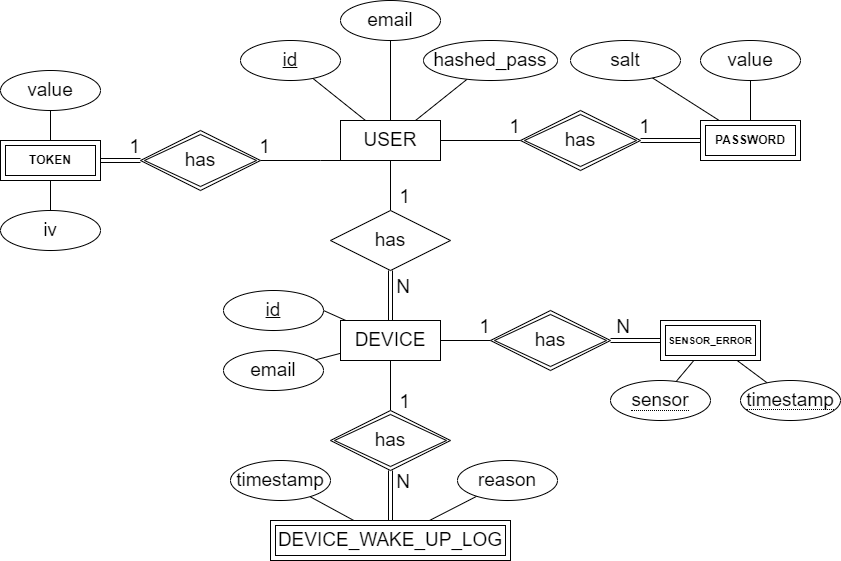

The diagram above was exported from draw.io. Its source (the exported page's mxGraphModel, read from the mxfile embedded in the PNG):
<mxGraphModel dx="1877" dy="621" grid="1" gridSize="10" guides="1" tooltips="1" connect="1" arrows="1" fold="1" page="1" pageScale="1" pageWidth="827" pageHeight="1169" math="0" shadow="0">
  <root>
    <mxCell id="0" />
    <mxCell id="1" parent="0" />
    <mxCell id="UeETvZMfSn2D6VsuQUf8-4" value="" style="endArrow=none;html=1;rounded=0;exitX=1;exitY=0.5;exitDx=0;exitDy=0;" parent="1" source="7Dnz9T_1jgGXGvEqVInA-3" target="7Dnz9T_1jgGXGvEqVInA-2" edge="1">
      <mxGeometry relative="1" as="geometry">
        <mxPoint x="317.4707414201275" y="470.224508005545" as="sourcePoint" />
        <mxPoint x="344" y="400" as="targetPoint" />
      </mxGeometry>
    </mxCell>
    <mxCell id="UeETvZMfSn2D6VsuQUf8-6" value="" style="endArrow=none;html=1;rounded=0;" parent="1" source="UeETvZMfSn2D6VsuQUf8-8" target="7Dnz9T_1jgGXGvEqVInA-2" edge="1">
      <mxGeometry relative="1" as="geometry">
        <mxPoint x="417.1168674719845" y="309.32469879202336" as="sourcePoint" />
        <mxPoint x="388.18181818181824" y="400" as="targetPoint" />
      </mxGeometry>
    </mxCell>
    <mxCell id="UeETvZMfSn2D6VsuQUf8-8" value="&lt;font style=&quot;font-size: 19px;&quot;&gt;email&lt;/font&gt;" style="ellipse;whiteSpace=wrap;html=1;align=center;" parent="1" vertex="1">
      <mxGeometry x="203" y="390" width="100" height="40" as="geometry" />
    </mxCell>
    <mxCell id="UeETvZMfSn2D6VsuQUf8-17" value="&lt;font style=&quot;font-size: 19px;&quot;&gt;USER&lt;/font&gt;" style="whiteSpace=wrap;html=1;align=center;" parent="1" vertex="1">
      <mxGeometry x="320" y="160" width="100" height="40" as="geometry" />
    </mxCell>
    <mxCell id="UeETvZMfSn2D6VsuQUf8-18" value="&lt;font style=&quot;font-size: 19px;&quot;&gt;id&lt;/font&gt;" style="ellipse;whiteSpace=wrap;html=1;align=center;fontStyle=4;" parent="1" vertex="1">
      <mxGeometry x="220" y="80" width="100" height="40" as="geometry" />
    </mxCell>
    <mxCell id="UeETvZMfSn2D6VsuQUf8-20" value="" style="endArrow=none;html=1;rounded=0;" parent="1" source="UeETvZMfSn2D6VsuQUf8-28" target="UeETvZMfSn2D6VsuQUf8-17" edge="1">
      <mxGeometry relative="1" as="geometry">
        <mxPoint x="236.75048338274019" y="48.84429380558265" as="sourcePoint" />
        <mxPoint x="284" y="100" as="targetPoint" />
      </mxGeometry>
    </mxCell>
    <mxCell id="UeETvZMfSn2D6VsuQUf8-29" value="" style="endArrow=none;html=1;rounded=0;" parent="1" source="UeETvZMfSn2D6VsuQUf8-28" target="UeETvZMfSn2D6VsuQUf8-17" edge="1">
      <mxGeometry relative="1" as="geometry">
        <mxPoint x="253.90841331846877" y="47.56536488703807" as="sourcePoint" />
        <mxPoint x="352.72727272727275" y="120" as="targetPoint" />
      </mxGeometry>
    </mxCell>
    <mxCell id="UeETvZMfSn2D6VsuQUf8-30" value="" style="endArrow=none;html=1;rounded=0;" parent="1" source="UeETvZMfSn2D6VsuQUf8-31" target="UeETvZMfSn2D6VsuQUf8-17" edge="1">
      <mxGeometry relative="1" as="geometry">
        <mxPoint x="357.9084133184688" y="47.56536488703807" as="sourcePoint" />
        <mxPoint x="470.66666666666674" y="110" as="targetPoint" />
      </mxGeometry>
    </mxCell>
    <mxCell id="UeETvZMfSn2D6VsuQUf8-31" value="&lt;font style=&quot;font-size: 19px;&quot;&gt;hashed_pass&lt;/font&gt;" style="ellipse;whiteSpace=wrap;html=1;align=center;fontSize=12;" parent="1" vertex="1">
      <mxGeometry x="403" y="80" width="134" height="40" as="geometry" />
    </mxCell>
    <mxCell id="UeETvZMfSn2D6VsuQUf8-39" value="" style="endArrow=none;html=1;rounded=0;" parent="1" source="UeETvZMfSn2D6VsuQUf8-17" target="7Dnz9T_1jgGXGvEqVInA-4" edge="1">
      <mxGeometry relative="1" as="geometry">
        <mxPoint x="340" y="240" as="sourcePoint" />
        <mxPoint x="370" y="220" as="targetPoint" />
      </mxGeometry>
    </mxCell>
    <mxCell id="UeETvZMfSn2D6VsuQUf8-40" value="&lt;font style=&quot;font-size: 19px;&quot;&gt;1&lt;/font&gt;" style="resizable=0;html=1;align=right;verticalAlign=bottom;" parent="UeETvZMfSn2D6VsuQUf8-39" connectable="0" vertex="1">
      <mxGeometry x="1" relative="1" as="geometry">
        <mxPoint x="20" as="offset" />
      </mxGeometry>
    </mxCell>
    <mxCell id="DyhMUcyQUTq48QUbvWEY-9" value="&lt;font style=&quot;font-size: 19px;&quot;&gt;1&lt;/font&gt;" style="resizable=0;html=1;align=right;verticalAlign=bottom;" parent="UeETvZMfSn2D6VsuQUf8-39" connectable="0" vertex="1">
      <mxGeometry x="1" relative="1" as="geometry">
        <mxPoint x="20" y="205" as="offset" />
      </mxGeometry>
    </mxCell>
    <mxCell id="ICRj7sYvX1AZ7UVxDgSW-6" value="&lt;font style=&quot;font-size: 19px;&quot;&gt;1&lt;/font&gt;" style="resizable=0;html=1;align=right;verticalAlign=bottom;" parent="UeETvZMfSn2D6VsuQUf8-39" connectable="0" vertex="1">
      <mxGeometry x="1" relative="1" as="geometry">
        <mxPoint x="100" y="130" as="offset" />
      </mxGeometry>
    </mxCell>
    <mxCell id="wCX7dZA46tpv3gmioyC2-9" value="&lt;font style=&quot;font-size: 19px;&quot;&gt;1&lt;/font&gt;" style="resizable=0;html=1;align=right;verticalAlign=bottom;" parent="UeETvZMfSn2D6VsuQUf8-39" connectable="0" vertex="1">
      <mxGeometry x="1" relative="1" as="geometry">
        <mxPoint x="260" y="-70" as="offset" />
      </mxGeometry>
    </mxCell>
    <mxCell id="wCX7dZA46tpv3gmioyC2-10" value="&lt;font style=&quot;font-size: 19px;&quot;&gt;1&lt;/font&gt;" style="resizable=0;html=1;align=right;verticalAlign=bottom;" parent="UeETvZMfSn2D6VsuQUf8-39" connectable="0" vertex="1">
      <mxGeometry x="1" relative="1" as="geometry">
        <mxPoint x="130" y="-70" as="offset" />
      </mxGeometry>
    </mxCell>
    <mxCell id="wCX7dZA46tpv3gmioyC2-17" value="&lt;font style=&quot;font-size: 19px;&quot;&gt;1&lt;/font&gt;" style="resizable=0;html=1;align=right;verticalAlign=bottom;" parent="UeETvZMfSn2D6VsuQUf8-39" connectable="0" vertex="1">
      <mxGeometry x="1" relative="1" as="geometry">
        <mxPoint x="-250" y="-50" as="offset" />
      </mxGeometry>
    </mxCell>
    <mxCell id="wCX7dZA46tpv3gmioyC2-18" value="&lt;font style=&quot;font-size: 19px;&quot;&gt;1&lt;/font&gt;" style="resizable=0;html=1;align=right;verticalAlign=bottom;" parent="UeETvZMfSn2D6VsuQUf8-39" connectable="0" vertex="1">
      <mxGeometry x="1" relative="1" as="geometry">
        <mxPoint x="-120" y="-50" as="offset" />
      </mxGeometry>
    </mxCell>
    <mxCell id="UeETvZMfSn2D6VsuQUf8-41" value="" style="endArrow=none;html=1;rounded=0;shape=link;exitX=0.5;exitY=0;exitDx=0;exitDy=0;" parent="1" source="7Dnz9T_1jgGXGvEqVInA-2" target="7Dnz9T_1jgGXGvEqVInA-4" edge="1">
      <mxGeometry relative="1" as="geometry">
        <mxPoint x="370" y="360" as="sourcePoint" />
        <mxPoint x="370" y="280" as="targetPoint" />
      </mxGeometry>
    </mxCell>
    <mxCell id="UeETvZMfSn2D6VsuQUf8-42" value="&lt;font style=&quot;font-size: 19px;&quot;&gt;N&lt;/font&gt;" style="resizable=0;html=1;align=right;verticalAlign=bottom;" parent="UeETvZMfSn2D6VsuQUf8-41" connectable="0" vertex="1">
      <mxGeometry x="1" relative="1" as="geometry">
        <mxPoint x="20" y="30" as="offset" />
      </mxGeometry>
    </mxCell>
    <mxCell id="9vKTberl2-GkA3S6Uj2w-23" value="&lt;font style=&quot;font-size: 19px;&quot;&gt;N&lt;/font&gt;" style="resizable=0;html=1;align=right;verticalAlign=bottom;" parent="UeETvZMfSn2D6VsuQUf8-41" connectable="0" vertex="1">
      <mxGeometry x="1" relative="1" as="geometry">
        <mxPoint x="240" y="70" as="offset" />
      </mxGeometry>
    </mxCell>
    <mxCell id="DyhMUcyQUTq48QUbvWEY-13" value="&lt;font style=&quot;font-size: 19px;&quot;&gt;N&lt;/font&gt;" style="resizable=0;html=1;align=right;verticalAlign=bottom;" parent="UeETvZMfSn2D6VsuQUf8-41" connectable="0" vertex="1">
      <mxGeometry x="1" relative="1" as="geometry">
        <mxPoint x="20" y="225" as="offset" />
      </mxGeometry>
    </mxCell>
    <mxCell id="9vKTberl2-GkA3S6Uj2w-3" style="edgeStyle=orthogonalEdgeStyle;rounded=0;orthogonalLoop=1;jettySize=auto;html=1;endArrow=none;endFill=0;" parent="1" source="7Dnz9T_1jgGXGvEqVInA-2" target="9vKTberl2-GkA3S6Uj2w-16" edge="1">
      <mxGeometry relative="1" as="geometry">
        <mxPoint x="525" y="380" as="targetPoint" />
      </mxGeometry>
    </mxCell>
    <mxCell id="DyhMUcyQUTq48QUbvWEY-4" style="edgeStyle=orthogonalEdgeStyle;rounded=0;orthogonalLoop=1;jettySize=auto;html=1;endArrow=none;endFill=0;" parent="1" source="7Dnz9T_1jgGXGvEqVInA-2" target="DyhMUcyQUTq48QUbvWEY-3" edge="1">
      <mxGeometry relative="1" as="geometry" />
    </mxCell>
    <mxCell id="7Dnz9T_1jgGXGvEqVInA-2" value="&lt;font style=&quot;font-size: 19px;&quot;&gt;DEVICE&lt;/font&gt;" style="whiteSpace=wrap;html=1;align=center;" parent="1" vertex="1">
      <mxGeometry x="320" y="360" width="100" height="40" as="geometry" />
    </mxCell>
    <mxCell id="7Dnz9T_1jgGXGvEqVInA-3" value="&lt;font style=&quot;font-size: 19px;&quot;&gt;id&lt;/font&gt;" style="ellipse;whiteSpace=wrap;html=1;align=center;fontStyle=4;" parent="1" vertex="1">
      <mxGeometry x="203" y="330" width="100" height="40" as="geometry" />
    </mxCell>
    <mxCell id="7Dnz9T_1jgGXGvEqVInA-4" value="&lt;font style=&quot;font-size: 19px;&quot;&gt;has&lt;/font&gt;" style="shape=rhombus;perimeter=rhombusPerimeter;whiteSpace=wrap;html=1;align=center;" parent="1" vertex="1">
      <mxGeometry x="310" y="250" width="120" height="60" as="geometry" />
    </mxCell>
    <mxCell id="9vKTberl2-GkA3S6Uj2w-9" value="" style="endArrow=none;html=1;rounded=0;" parent="1" source="9vKTberl2-GkA3S6Uj2w-18" target="9vKTberl2-GkA3S6Uj2w-14" edge="1">
      <mxGeometry relative="1" as="geometry">
        <mxPoint x="740" y="460" as="sourcePoint" />
        <mxPoint x="799.4000000000001" y="400" as="targetPoint" />
      </mxGeometry>
    </mxCell>
    <mxCell id="9vKTberl2-GkA3S6Uj2w-12" value="" style="endArrow=none;html=1;rounded=0;" parent="1" source="9vKTberl2-GkA3S6Uj2w-19" target="9vKTberl2-GkA3S6Uj2w-14" edge="1">
      <mxGeometry relative="1" as="geometry">
        <mxPoint x="914" y="480" as="sourcePoint" />
        <mxPoint x="822" y="400" as="targetPoint" />
      </mxGeometry>
    </mxCell>
    <mxCell id="9vKTberl2-GkA3S6Uj2w-16" value="has" style="shape=rhombus;double=1;perimeter=rhombusPerimeter;whiteSpace=wrap;html=1;align=center;fontSize=19;" parent="1" vertex="1">
      <mxGeometry x="470" y="350" width="120" height="60" as="geometry" />
    </mxCell>
    <mxCell id="9vKTberl2-GkA3S6Uj2w-18" value="&lt;span style=&quot;border-bottom: 1px dotted; font-size: 19px;&quot;&gt;sensor&lt;/span&gt;" style="ellipse;whiteSpace=wrap;html=1;align=center;fontSize=19;" parent="1" vertex="1">
      <mxGeometry x="590" y="420" width="100" height="40" as="geometry" />
    </mxCell>
    <mxCell id="9vKTberl2-GkA3S6Uj2w-19" value="&lt;span style=&quot;border-bottom: 1px dotted&quot;&gt;&lt;font style=&quot;font-size: 19px;&quot;&gt;timestamp&lt;/font&gt;&lt;/span&gt;" style="ellipse;whiteSpace=wrap;html=1;align=center;" parent="1" vertex="1">
      <mxGeometry x="720" y="420" width="100" height="40" as="geometry" />
    </mxCell>
    <mxCell id="DyhMUcyQUTq48QUbvWEY-5" style="edgeStyle=orthogonalEdgeStyle;rounded=0;orthogonalLoop=1;jettySize=auto;html=1;endArrow=none;endFill=0;shape=link;entryX=0.5;entryY=1;entryDx=0;entryDy=0;" parent="1" source="DyhMUcyQUTq48QUbvWEY-1" target="DyhMUcyQUTq48QUbvWEY-3" edge="1">
      <mxGeometry relative="1" as="geometry">
        <mxPoint x="550" y="605" as="targetPoint" />
      </mxGeometry>
    </mxCell>
    <mxCell id="DyhMUcyQUTq48QUbvWEY-1" value="&lt;font style=&quot;font-size: 19px;&quot;&gt;DEVICE_WAKE_UP_LOG&lt;/font&gt;" style="shape=ext;margin=3;double=1;whiteSpace=wrap;html=1;align=center;fontSize=8;fontStyle=0" parent="1" vertex="1">
      <mxGeometry x="250" y="560" width="240" height="40" as="geometry" />
    </mxCell>
    <mxCell id="DyhMUcyQUTq48QUbvWEY-3" value="has" style="shape=rhombus;double=1;perimeter=rhombusPerimeter;whiteSpace=wrap;html=1;align=center;fontSize=19;" parent="1" vertex="1">
      <mxGeometry x="310" y="450" width="120" height="60" as="geometry" />
    </mxCell>
    <mxCell id="DyhMUcyQUTq48QUbvWEY-7" value="" style="endArrow=none;html=1;rounded=0;" parent="1" source="DyhMUcyQUTq48QUbvWEY-8" target="DyhMUcyQUTq48QUbvWEY-1" edge="1">
      <mxGeometry relative="1" as="geometry">
        <mxPoint x="350.1369307133052" y="676.6936993515408" as="sourcePoint" />
        <mxPoint x="1220" y="635" as="targetPoint" />
      </mxGeometry>
    </mxCell>
    <mxCell id="DyhMUcyQUTq48QUbvWEY-8" value="&lt;span style=&quot;font-size: 19px;&quot;&gt;reason&lt;/span&gt;" style="ellipse;whiteSpace=wrap;html=1;align=center;" parent="1" vertex="1">
      <mxGeometry x="437" y="500" width="100" height="40" as="geometry" />
    </mxCell>
    <mxCell id="DyhMUcyQUTq48QUbvWEY-14" value="timestamp" style="ellipse;whiteSpace=wrap;html=1;align=center;fontSize=19;" parent="1" vertex="1">
      <mxGeometry x="210" y="500" width="100" height="40" as="geometry" />
    </mxCell>
    <mxCell id="DyhMUcyQUTq48QUbvWEY-15" value="" style="endArrow=none;html=1;rounded=0;" parent="1" source="DyhMUcyQUTq48QUbvWEY-14" target="DyhMUcyQUTq48QUbvWEY-1" edge="1">
      <mxGeometry relative="1" as="geometry">
        <mxPoint x="440" y="695" as="sourcePoint" />
        <mxPoint x="440" y="635" as="targetPoint" />
      </mxGeometry>
    </mxCell>
    <mxCell id="ICRj7sYvX1AZ7UVxDgSW-1" value="" style="edgeStyle=orthogonalEdgeStyle;rounded=0;orthogonalLoop=1;jettySize=auto;html=1;shape=link;" parent="1" source="9vKTberl2-GkA3S6Uj2w-16" target="9vKTberl2-GkA3S6Uj2w-14" edge="1">
      <mxGeometry relative="1" as="geometry">
        <mxPoint x="610" y="380" as="sourcePoint" />
        <mxPoint x="749" y="380" as="targetPoint" />
      </mxGeometry>
    </mxCell>
    <mxCell id="9vKTberl2-GkA3S6Uj2w-14" value="SENSOR_ERROR" style="shape=ext;margin=3;double=1;whiteSpace=wrap;html=1;align=center;fontSize=10;fontStyle=1" parent="1" vertex="1">
      <mxGeometry x="640" y="360" width="100" height="40" as="geometry" />
    </mxCell>
    <mxCell id="UeETvZMfSn2D6VsuQUf8-28" value="&lt;font style=&quot;font-size: 19px;&quot;&gt;email&lt;/font&gt;" style="ellipse;whiteSpace=wrap;html=1;align=center;" parent="1" vertex="1">
      <mxGeometry x="320" y="40" width="100" height="40" as="geometry" />
    </mxCell>
    <mxCell id="ICRj7sYvX1AZ7UVxDgSW-8" value="" style="endArrow=none;html=1;rounded=0;" parent="1" source="UeETvZMfSn2D6VsuQUf8-18" target="UeETvZMfSn2D6VsuQUf8-17" edge="1">
      <mxGeometry relative="1" as="geometry">
        <mxPoint x="286" y="154" as="sourcePoint" />
        <mxPoint x="330" y="171" as="targetPoint" />
      </mxGeometry>
    </mxCell>
    <mxCell id="wCX7dZA46tpv3gmioyC2-6" style="edgeStyle=orthogonalEdgeStyle;rounded=0;orthogonalLoop=1;jettySize=auto;html=1;shape=link;" parent="1" source="wCX7dZA46tpv3gmioyC2-4" target="wCX7dZA46tpv3gmioyC2-5" edge="1">
      <mxGeometry relative="1" as="geometry" />
    </mxCell>
    <mxCell id="wCX7dZA46tpv3gmioyC2-4" value="PASSWORD" style="shape=ext;margin=3;double=1;whiteSpace=wrap;html=1;align=center;fontStyle=1" parent="1" vertex="1">
      <mxGeometry x="680" y="160" width="100" height="40" as="geometry" />
    </mxCell>
    <mxCell id="wCX7dZA46tpv3gmioyC2-7" style="edgeStyle=orthogonalEdgeStyle;rounded=0;orthogonalLoop=1;jettySize=auto;html=1;endArrow=none;endFill=0;" parent="1" source="wCX7dZA46tpv3gmioyC2-5" target="UeETvZMfSn2D6VsuQUf8-17" edge="1">
      <mxGeometry relative="1" as="geometry" />
    </mxCell>
    <mxCell id="wCX7dZA46tpv3gmioyC2-5" value="has" style="shape=rhombus;double=1;perimeter=rhombusPerimeter;whiteSpace=wrap;html=1;align=center;fontSize=19;" parent="1" vertex="1">
      <mxGeometry x="500" y="150" width="120" height="60" as="geometry" />
    </mxCell>
    <mxCell id="wCX7dZA46tpv3gmioyC2-11" value="&lt;font style=&quot;font-size: 19px;&quot;&gt;value&lt;/font&gt;" style="ellipse;whiteSpace=wrap;html=1;align=center;" parent="1" vertex="1">
      <mxGeometry x="680" y="80" width="100" height="40" as="geometry" />
    </mxCell>
    <mxCell id="wCX7dZA46tpv3gmioyC2-12" value="" style="endArrow=none;html=1;rounded=0;" parent="1" source="wCX7dZA46tpv3gmioyC2-11" target="wCX7dZA46tpv3gmioyC2-4" edge="1">
      <mxGeometry relative="1" as="geometry">
        <mxPoint x="484" y="136" as="sourcePoint" />
        <mxPoint x="419" y="170" as="targetPoint" />
      </mxGeometry>
    </mxCell>
    <mxCell id="wCX7dZA46tpv3gmioyC2-13" value="TOKEN" style="shape=ext;margin=3;double=1;whiteSpace=wrap;html=1;align=center;fontStyle=1" parent="1" vertex="1">
      <mxGeometry x="-20" y="180" width="100" height="40" as="geometry" />
    </mxCell>
    <mxCell id="wCX7dZA46tpv3gmioyC2-19" style="edgeStyle=orthogonalEdgeStyle;rounded=0;orthogonalLoop=1;jettySize=auto;html=1;endArrow=none;endFill=0;entryX=0;entryY=1;entryDx=0;entryDy=0;" parent="1" source="wCX7dZA46tpv3gmioyC2-14" target="UeETvZMfSn2D6VsuQUf8-17" edge="1">
      <mxGeometry relative="1" as="geometry">
        <Array as="points">
          <mxPoint x="300" y="200" />
          <mxPoint x="300" y="200" />
        </Array>
      </mxGeometry>
    </mxCell>
    <mxCell id="wCX7dZA46tpv3gmioyC2-14" value="has" style="shape=rhombus;double=1;perimeter=rhombusPerimeter;whiteSpace=wrap;html=1;align=center;fontSize=19;" parent="1" vertex="1">
      <mxGeometry x="120" y="170" width="120" height="60" as="geometry" />
    </mxCell>
    <mxCell id="wCX7dZA46tpv3gmioyC2-15" style="edgeStyle=orthogonalEdgeStyle;rounded=0;orthogonalLoop=1;jettySize=auto;html=1;shape=link;" parent="1" source="wCX7dZA46tpv3gmioyC2-13" target="wCX7dZA46tpv3gmioyC2-14" edge="1">
      <mxGeometry relative="1" as="geometry" />
    </mxCell>
    <mxCell id="wCX7dZA46tpv3gmioyC2-21" value="&lt;font style=&quot;font-size: 19px;&quot;&gt;value&lt;/font&gt;" style="ellipse;whiteSpace=wrap;html=1;align=center;" parent="1" vertex="1">
      <mxGeometry x="-20" y="110" width="100" height="40" as="geometry" />
    </mxCell>
    <mxCell id="wCX7dZA46tpv3gmioyC2-23" value="" style="endArrow=none;html=1;rounded=0;" parent="1" source="wCX7dZA46tpv3gmioyC2-21" target="wCX7dZA46tpv3gmioyC2-13" edge="1">
      <mxGeometry relative="1" as="geometry">
        <mxPoint x="281" y="166" as="sourcePoint" />
        <mxPoint x="330" y="190" as="targetPoint" />
      </mxGeometry>
    </mxCell>
    <mxCell id="wCX7dZA46tpv3gmioyC2-24" value="&lt;font style=&quot;font-size: 19px;&quot;&gt;iv&lt;/font&gt;" style="ellipse;whiteSpace=wrap;html=1;align=center;" parent="1" vertex="1">
      <mxGeometry x="-20" y="250" width="100" height="40" as="geometry" />
    </mxCell>
    <mxCell id="wCX7dZA46tpv3gmioyC2-25" value="" style="endArrow=none;html=1;rounded=0;" parent="1" source="wCX7dZA46tpv3gmioyC2-24" target="wCX7dZA46tpv3gmioyC2-13" edge="1">
      <mxGeometry relative="1" as="geometry">
        <mxPoint x="281" y="306" as="sourcePoint" />
        <mxPoint x="30" y="320" as="targetPoint" />
      </mxGeometry>
    </mxCell>
    <mxCell id="wCX7dZA46tpv3gmioyC2-26" value="" style="endArrow=none;html=1;rounded=0;" parent="1" source="wCX7dZA46tpv3gmioyC2-28" target="wCX7dZA46tpv3gmioyC2-4" edge="1">
      <mxGeometry relative="1" as="geometry">
        <mxPoint x="626.4353791772778" y="113.81391102535679" as="sourcePoint" />
        <mxPoint x="760" y="160" as="targetPoint" />
      </mxGeometry>
    </mxCell>
    <mxCell id="wCX7dZA46tpv3gmioyC2-28" value="&lt;font style=&quot;font-size: 19px;&quot;&gt;salt&lt;/font&gt;" style="ellipse;whiteSpace=wrap;html=1;align=center;" parent="1" vertex="1">
      <mxGeometry x="550" y="80" width="110" height="40" as="geometry" />
    </mxCell>
  </root>
</mxGraphModel>